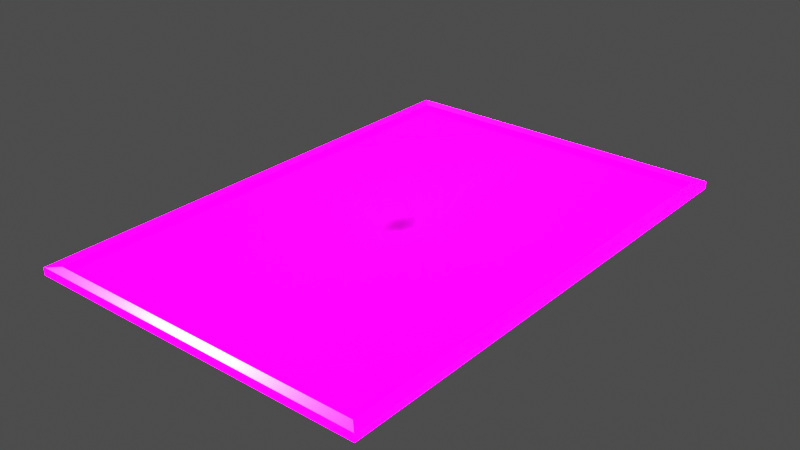 # Source: framed_poster_1K_22d7e92b-63c1-4273-b2a8-c38bf48a9e1d.blend  (saved by Blender 3.6.11; exported with 4.5.12 LTS)
import bpy
from mathutils import Matrix  # noqa: F401  (used for matrix-valued properties, if any)

bpy.ops.wm.read_factory_settings(use_empty=True)
scene = bpy.context.scene
scene.name = 'upload'

# ---- collections
col_framed_poster = bpy.data.collections.new('Framed poster'); scene.collection.children.link(col_framed_poster)

# ---- images (referenced by path relative to the original .blend; pixels are not part of the script)
import os
ASSET_DIR = os.environ.get("B2B_ASSET_DIR", "")  # directory of the original .blend (textures are referenced by path, not embedded)
HERE = os.path.dirname(os.path.abspath(__file__))  # packed textures are extracted next to this script under _unpacked/

def load_image(name, relpath, width, height, colorspace="sRGB"):
    """Load a texture the original file referenced (path relative to the .blend, or extracted next to this script)."""
    p = next((c for c in (os.path.join(HERE, relpath), os.path.join(ASSET_DIR, relpath)) if relpath and os.path.exists(c)), "")
    if p:
        img = bpy.data.images.load(p, check_existing=True)
        img.name = name
    else:  # same state as the original file: an image datablock whose file is absent (Cycles renders it pink)
        img = bpy.data.images.new(name, width, height)
        img.source = "FILE"
        img.filepath = "//" + (relpath or name)
    img.colorspace_settings.name = colorspace
    return img
img_wood028_2k_color_jpg_001 = load_image('Wood028_2K_Color.jpg.001', 'textures_1k/Wood028_2K_Color.jpg', 1024, 1024, 'sRGB')
img_wood028_2k_normal_jpg_001 = load_image('Wood028_2K_Normal.jpg.001', 'textures_1k/Wood028_2K_Normal.jpg', 1024, 1024, 'Non-Color')
img_wood028_2k_roughness_jpg_001 = load_image('Wood028_2K_Roughness.jpg.001', 'textures_1k/Wood028_2K_Roughness.jpg', 1024, 1024, 'Non-Color')
img_wood028_2k_displacement_jpg_001 = load_image('Wood028_2K_Displacement.jpg.001', 'textures_1k/Wood028_2K_Displacement.jpg', 1024, 1024, 'Non-Color')
img_photo_1584448097764_374f81551427_jpg = load_image('photo-1584448097764-374f81551427.jpg', 'textures_1k/photo-1584448097764-374f81551427.jpg', 1024, 1024, 'sRGB')

# ---- materials (node trees are filled in below, after node groups)
mat_dante_wood = bpy.data.materials.new('Dante_wood')
mat_dante_wood.displacement_method = 'BOTH'
mat_dante_wood.use_transparent_shadow = False
mat_dante_wood.roughness = 1.0
mat_poster_bauhaus = bpy.data.materials.new('Poster_bauhaus')
mat_poster_bauhaus.use_transparent_shadow = False

# ---- material node trees
mat_dante_wood.use_nodes = True; mat_dante_wood.node_tree.nodes.clear()
_N = mat_dante_wood.node_tree.nodes; _L = mat_dante_wood.node_tree.links
n0 = _N.new('NodeFrame'); n0.name = 'Frame'; n0.location = (-2250, 30)
n0.label = 'Texture Coordinates'
n0.width = 440
n1 = _N.new('ShaderNodeBsdfPrincipled'); n1.name = 'Principled BSDF'; n1.location = (-130, 0)
n1.distribution = 'GGX'
n1.subsurface_method = 'BURLEY'
n1.inputs[3].default_value = 1.45
n1.inputs[27].default_value = (0.0, 0.0, 0.0, 1.0)
n1.inputs[28].default_value = 1.0
n2 = _N.new('ShaderNodeOutputMaterial'); n2.name = 'Material Output'; n2.location = (210, 0)
n3 = _N.new('ShaderNodeTexCoord'); n3.name = 'Texture Coordinate'; n3.location = (30, -30)
n4 = _N.new('ShaderNodeMapping'); n4.name = 'Mapping'; n4.location = (270, -30)
n4.inputs[2].default_value = (0.0, 0.0, 1.571)
n4.inputs[3].default_value = (2.0, 2.0, 2.0)
n5 = _N.new('ShaderNodeTexImage'); n5.name = 'Image Texture'; n5.location = (-680, 0)
n5.image = img_wood028_2k_color_jpg_001
n6 = _N.new('ShaderNodeTexImage'); n6.name = 'Image Texture.001'; n6.location = (-1740, 0)
n6.image = img_wood028_2k_normal_jpg_001
n7 = _N.new('ShaderNodeTexImage'); n7.name = 'Image Texture.002'; n7.location = (-680, -271)
n7.image = img_wood028_2k_roughness_jpg_001
n8 = _N.new('ShaderNodeTexImage'); n8.name = 'Image Texture.003'; n8.location = (-680, -713)
n8.image = img_wood028_2k_displacement_jpg_001
n9 = _N.new('ShaderNodeNormalMap'); n9.name = 'Normal Map'; n9.location = (-680, -542)
n10 = _N.new('ShaderNodeSeparateColor'); n10.name = 'Separate RGB'; n10.location = (-1400, 0)
n11 = _N.new('ShaderNodeCombineColor'); n11.name = 'Combine RGB'; n11.location = (-920, 0)
n12 = _N.new('ShaderNodeMath'); n12.name = 'Math'; n12.location = (-1160, 0)
n12.operation = 'SUBTRACT'
n12.inputs[0].default_value = 1.0
n12.inputs[2].default_value = 0.0
n13 = _N.new('ShaderNodeDisplacement'); n13.name = 'Displacement'; n13.location = (-340, -591)
n13.inputs[2].default_value = 0.2
n14 = _N.new('ShaderNodeHueSaturation'); n14.name = 'Hue Saturation Value'; n14.location = (-360, -41)
n14.inputs[1].default_value = 1.25
n14.inputs[2].default_value = 15.0
n3.parent = n0
n4.parent = n0
_L.new(n1.outputs[0], n2.inputs[0])
_L.new(n3.outputs[2], n4.inputs[0])
_L.new(n4.outputs[0], n5.inputs[0])
_L.new(n4.outputs[0], n6.inputs[0])
_L.new(n4.outputs[0], n7.inputs[0])
_L.new(n4.outputs[0], n8.inputs[0])
_L.new(n5.outputs[0], n14.inputs[4])
_L.new(n6.outputs[0], n10.inputs[0])
_L.new(n10.outputs[0], n11.inputs[0])
_L.new(n10.outputs[1], n12.inputs[1])
_L.new(n12.outputs[0], n11.inputs[1])
_L.new(n10.outputs[2], n11.inputs[2])
_L.new(n11.outputs[0], n9.inputs[1])
_L.new(n9.outputs[0], n1.inputs[5])
_L.new(n7.outputs[0], n1.inputs[2])
_L.new(n8.outputs[0], n13.inputs[0])
_L.new(n14.outputs[0], n1.inputs[0])
n2.is_active_output = True
mat_poster_bauhaus.use_nodes = True; mat_poster_bauhaus.node_tree.nodes.clear()
_N = mat_poster_bauhaus.node_tree.nodes; _L = mat_poster_bauhaus.node_tree.links
n0 = _N.new('ShaderNodeOutputMaterial'); n0.name = 'Material Output'; n0.location = (300, 300)
n1 = _N.new('ShaderNodeBsdfPrincipled'); n1.name = 'Principled BSDF.001'; n1.location = (-48, 335)
n1.distribution = 'GGX'
n1.subsurface_method = 'BURLEY'
n1.inputs[2].default_value = 0.0
n1.inputs[3].default_value = 1.45
n1.inputs[19].default_value = 0.25
n1.inputs[20].default_value = 0.0
n1.inputs[27].default_value = (0.0, 0.0, 0.0, 1.0)
n1.inputs[28].default_value = 1.0
n2 = _N.new('ShaderNodeTexImage'); n2.name = 'Image Texture'; n2.location = (-614, 353)
n2.image = img_photo_1584448097764_374f81551427_jpg
n2.extension = 'CLIP'
n3 = _N.new('ShaderNodeHueSaturation'); n3.name = 'Hue Saturation Value'; n3.location = (-292, 380)
n3.inputs[1].default_value = 1.1
n3.inputs[2].default_value = 0.9
_L.new(n2.outputs[0], n3.inputs[4])
_L.new(n2.outputs[1], n1.inputs[4])
_L.new(n1.outputs[0], n0.inputs[0])
_L.new(n3.outputs[0], n1.inputs[0])
n0.is_active_output = True

# ---- meshes
me_plane_004 = bpy.data.meshes.new('Plane.004')
me_plane_004.from_pydata([(-0.4322, -0.6489, 0.01), (-0.4322, 0.6489, 0.01), (0.4322, -0.6489, 0.01), (0.4322, 0.6489, 0.01), (-0.4622, 0.6789, -3.489e-08), (0.4622, 0.6789, 1.465e-06), (-0.4334, -0.6501, 0.02), (-0.4322, -0.6489, 0.01875), (-0.4329, -0.6496, 0.01991), (-0.4325, -0.6492, 0.01964), (-0.4323, -0.649, 0.01923), (0.4334, -0.6501, 0.02), (0.4322, -0.6489, 0.01875), (0.4329, -0.6496, 0.01991), (0.4325, -0.6492, 0.01964), (0.4323, -0.649, 0.01923), (-0.4322, 0.6489, 0.01875), (-0.4334, 0.6501, 0.02), (-0.4323, 0.649, 0.01923), (-0.4325, 0.6492, 0.01963), (-0.4329, 0.6496, 0.0199), (0.4334, 0.6501, 0.02), (0.4322, 0.6489, 0.01875), (0.4329, 0.6496, 0.01991), (0.4325, 0.6492, 0.01964), (0.4323, 0.649, 0.01923), (-0.4622, -0.6789, 0.01914), (-0.4613, -0.678, 0.02), (-0.4621, -0.6788, 0.01947), (-0.4619, -0.6786, 0.01975), (-0.4616, -0.6783, 0.01994), (0.4622, -0.6789, 0.01914), (0.4613, -0.678, 0.02), (0.4621, -0.6788, 0.01947), (0.4619, -0.6786, 0.01975), (0.4616, -0.6783, 0.01994), (-0.4613, 0.678, 0.02), (-0.4622, 0.6789, 0.01914), (-0.4616, 0.6783, 0.01993), (-0.4619, 0.6786, 0.01975), (-0.4621, 0.6788, 0.01947), (0.4622, 0.6789, 0.01914), (0.4613, 0.678, 0.02), (0.4621, 0.6788, 0.01947), (0.4619, 0.6786, 0.01975), (0.4616, 0.6783, 0.01994), (-0.4622, -0.678, 9.182e-07), (-0.4622, -0.6789, 0.000888), (-0.4622, -0.6783, 6.844e-05), (-0.4622, -0.6786, 0.0002607), (-0.4622, -0.6788, 0.0005485), (0.4622, -0.6789, 0.0008895), (0.4622, -0.678, 2.418e-06), (0.4622, -0.6788, 0.00055), (0.4622, -0.6786, 0.0002622), (0.4622, -0.6783, 6.994e-05)], [], [(0, 2, 3, 1), (41, 31, 51, 53, 54, 55, 52, 5), (16, 7, 0, 1), (12, 22, 3, 2), (7, 12, 2, 0), (22, 16, 1, 3), (37, 41, 5, 4), (17, 21, 42, 36), (21, 11, 32, 42), (11, 6, 27, 32), (31, 26, 47, 51), (7, 16, 18, 10), (10, 18, 19, 9), (9, 19, 20, 8), (8, 20, 17, 6), (12, 7, 10, 15), (15, 10, 9, 14), (14, 9, 8, 13), (13, 8, 6, 11), (22, 12, 15, 25), (25, 15, 14, 24), (24, 14, 13, 23), (23, 13, 11, 21), (16, 22, 25, 18), (18, 25, 24, 19), (19, 24, 23, 20), (20, 23, 21, 17), (46, 4, 5, 52), (27, 36, 38, 30), (30, 38, 39, 29), (29, 39, 40, 28), (28, 40, 37, 26), (32, 27, 30, 35), (35, 30, 29, 34), (34, 29, 28, 33), (33, 28, 26, 31), (42, 32, 35, 45), (45, 35, 34, 44), (44, 34, 33, 43), (43, 33, 31, 41), (36, 42, 45, 38), (38, 45, 44, 39), (39, 44, 43, 40), (40, 43, 41, 37), (6, 17, 36, 27), (51, 47, 50, 53), (53, 50, 49, 54), (54, 49, 48, 55), (55, 48, 46, 52), (26, 37, 4, 46, 48, 49, 50, 47)])
me_plane_004.polygons.foreach_set('material_index', [1, 0, 0, 0, 0, 0, 0, 0, 0, 0, 0, 0, 0, 0, 0, 0, 0, 0, 0, 0, 0, 0, 0, 0, 0, 0, 0, 0, 0, 0, 0, 0, 0, 0, 0, 0, 0, 0, 0, 0, 0, 0, 0, 0, 0, 0, 0, 0, 0, 0])
_uv = me_plane_004.uv_layers.new(name='UVMap')
_uv.uv.foreach_set('vector', [0.0, 0.0, 1.0, 0.0, 1.0, 1.0, 0.0, 1.0, 0.4962, 0.9735, 0.4962, 0.02652, 0.5301, 0.02648, 0.5307, 0.02653, 0.5313, 0.02666, 0.5316, 0.02686, 0.5318, 0.0271, 0.5318, 0.9735, 0.6208, 0.9525, 0.6208, 0.04739, 0.6519, 0.04729, 0.6519, 0.9524, 0.443, 0.04746, 0.443, 0.9526, 0.4119, 0.9527, 0.4119, 0.04756, 0.3234, 0.2981, 0.3234, 0.9509, 0.301, 0.9509, 0.301, 0.2981, 0.2782, 0.9509, 0.2782, 0.298, 0.3006, 0.298, 0.3006, 0.9508, 0.2225, 0.2754, 0.2225, 0.9735, 0.19, 0.9735, 0.19, 0.2754, 0.2728, 0.2971, 0.2728, 0.9518, 0.2254, 0.9729, 0.2254, 0.276, 0.4494, 0.9535, 0.4494, 0.04657, 0.4932, 0.02712, 0.4932, 0.9729, 0.3287, 0.9518, 0.3287, 0.2971, 0.3761, 0.2761, 0.3761, 0.9729, 0.379, 0.9735, 0.379, 0.2754, 0.4101, 0.2754, 0.4101, 0.9735, 0.6208, 0.04739, 0.6208, 0.9525, 0.6191, 0.9526, 0.6191, 0.04733, 0.6191, 0.04733, 0.6191, 0.9526, 0.6164, 0.9526, 0.6164, 0.0474, 0.6164, 0.0474, 0.6164, 0.9526, 0.6152, 0.9531, 0.6152, 0.04687, 0.6152, 0.04687, 0.6152, 0.9531, 0.6144, 0.9534, 0.6144, 0.04653, 0.3234, 0.9509, 0.3234, 0.2981, 0.3246, 0.298, 0.3246, 0.9509, 0.3246, 0.9509, 0.3246, 0.298, 0.3266, 0.2981, 0.3266, 0.9509, 0.3266, 0.9509, 0.3266, 0.2981, 0.3279, 0.2975, 0.3279, 0.9514, 0.3279, 0.9514, 0.3279, 0.2975, 0.3287, 0.2971, 0.3287, 0.9518, 0.443, 0.9526, 0.443, 0.04746, 0.4447, 0.04739, 0.4447, 0.9527, 0.4447, 0.9527, 0.4447, 0.04739, 0.4475, 0.04745, 0.4475, 0.9526, 0.4475, 0.9526, 0.4475, 0.04745, 0.4487, 0.04691, 0.4487, 0.9531, 0.4487, 0.9531, 0.4487, 0.04691, 0.4494, 0.04657, 0.4494, 0.9535, 0.2782, 0.298, 0.2782, 0.9509, 0.2769, 0.9509, 0.2769, 0.298, 0.2769, 0.298, 0.2769, 0.9509, 0.275, 0.9509, 0.275, 0.298, 0.275, 0.298, 0.275, 0.9509, 0.2736, 0.9514, 0.2736, 0.2975, 0.2736, 0.2975, 0.2736, 0.9514, 0.2728, 0.9518, 0.2728, 0.2971, 1.07, -0.3359, 1.07, 1.337, -0.0698, 1.337, -0.0698, -0.3359, 0.5707, 0.02708, 0.5707, 0.9729, 0.5701, 0.9731, 0.5701, 0.02685, 0.5701, 0.02685, 0.5701, 0.9731, 0.5693, 0.9733, 0.5693, 0.02666, 0.5693, 0.02666, 0.5693, 0.9733, 0.5683, 0.9734, 0.5683, 0.02653, 0.5683, 0.02653, 0.5683, 0.9734, 0.5677, 0.9735, 0.5677, 0.02648, 0.3761, 0.9729, 0.3761, 0.2761, 0.3767, 0.2758, 0.3767, 0.9731, 0.3767, 0.9731, 0.3767, 0.2758, 0.3776, 0.2756, 0.3776, 0.9733, 0.3776, 0.9733, 0.3776, 0.2756, 0.3785, 0.2755, 0.3785, 0.9735, 0.3785, 0.9735, 0.3785, 0.2755, 0.379, 0.2754, 0.379, 0.9735, 0.4932, 0.9729, 0.4932, 0.02712, 0.4937, 0.02689, 0.4937, 0.9731, 0.4937, 0.9731, 0.4937, 0.02689, 0.4946, 0.0267, 0.4946, 0.9733, 0.4946, 0.9733, 0.4946, 0.0267, 0.4956, 0.02657, 0.4956, 0.9735, 0.4956, 0.9735, 0.4956, 0.02657, 0.4962, 0.02652, 0.4962, 0.9735, 0.2254, 0.276, 0.2254, 0.9729, 0.2249, 0.9731, 0.2249, 0.2758, 0.2249, 0.2758, 0.2249, 0.9731, 0.224, 0.9733, 0.224, 0.2756, 0.224, 0.2756, 0.224, 0.9733, 0.2231, 0.9735, 0.2231, 0.2754, 0.2231, 0.2754, 0.2231, 0.9735, 0.2225, 0.9735, 0.2225, 0.2754, 0.6144, 0.04653, 0.6144, 0.9534, 0.5707, 0.9729, 0.5707, 0.02708, 0.4101, 0.9735, 0.4101, 0.2754, 0.4106, 0.2754, 0.4106, 0.9735, 0.4106, 0.9735, 0.4106, 0.2754, 0.4116, 0.2754, 0.4116, 0.9735, -0.0698, -0.337, 1.07, -0.337, 1.07, -0.3363, -0.0698, -0.3363, -0.0698, -0.3363, 1.07, -0.3363, 1.07, -0.3359, -0.0698, -0.3359, 0.5677, 0.02648, 0.5677, 0.9735, 0.5321, 0.9735, 0.5321, 0.02714, 0.5322, 0.0269, 0.5326, 0.0267, 0.5331, 0.02657, 0.5338, 0.02652])
_uv.active_render = True
_uv = me_plane_004.uv_layers.new(name='automap')
_uv.uv.foreach_set('vector', [0.0, 0.0, 0.0, 0.0, 0.0, 0.0, 0.0, 0.0, 0.0, 0.0, 0.0, 0.0, 0.0, 0.0, 0.0, 0.0, 0.0, 0.0, 0.0, 0.0, 0.0, 0.0, 0.0, 0.0, 0.0, 0.0, 0.0, 0.0, 0.0, 0.0, 0.0, 0.0, 0.0, 0.0, 0.0, 0.0, 0.0, 0.0, 0.0, 0.0, 0.0, 0.0, 0.0, 0.0, 0.0, 0.0, 0.0, 0.0, 0.0, 0.0, 0.0, 0.0, 0.0, 0.0, 0.0, 0.0, 0.0, 0.0, 0.0, 0.0, 0.0, 0.0, 0.0, 0.0, 0.0, 0.0, 0.0, 0.0, 0.0, 0.0, 0.0, 0.0, 0.0, 0.0, 0.0, 0.0, 0.0, 0.0, 0.0, 0.0, 0.0, 0.0, 0.0, 0.0, 0.0, 0.0, 0.0, 0.0, 0.0, 0.0, 0.0, 0.0, 0.0, 0.0, 0.0, 0.0, 0.0, 0.0, 0.0, 0.0, 0.0, 0.0, 0.0, 0.0, 0.0, 0.0, 0.0, 0.0, 0.0, 0.0, 0.0, 0.0, 0.0, 0.0, 0.0, 0.0, 0.0, 0.0, 0.0, 0.0, 0.0, 0.0, 0.0, 0.0, 0.0, 0.0, 0.0, 0.0, 0.0, 0.0, 0.0, 0.0, 0.0, 0.0, 0.0, 0.0, 0.0, 0.0, 0.0, 0.0, 0.0, 0.0, 0.0, 0.0, 0.0, 0.0, 0.0, 0.0, 0.0, 0.0, 0.0, 0.0, 0.0, 0.0, 0.0, 0.0, 0.0, 0.0, 0.0, 0.0, 0.0, 0.0, 0.0, 0.0, 0.0, 0.0, 0.0, 0.0, 0.0, 0.0, 0.0, 0.0, 0.0, 0.0, 0.0, 0.0, 0.0, 0.0, 0.0, 0.0, 0.0, 0.0, 0.0, 0.0, 0.0, 0.0, 0.0, 0.0, 0.0, 0.0, 0.0, 0.0, 0.0, 0.0, 0.0, 0.0, 0.0, 0.0, 0.0, 0.0, 0.0, 0.0, 0.0, 0.0, 0.0, 0.0, 0.0, 0.0, 0.0, 0.0, 0.0, 0.0, 0.0, 0.0, 0.0, 0.0, 0.0, 0.0, 0.0, 0.0, 0.0, 0.0, 0.0, 0.0, 0.0, 0.0, 0.0, 0.0, 0.0, 0.0, 0.0, 0.0, 0.0, 0.0, 0.0, 0.0, 0.0, 0.0, 0.0, 0.0, 0.0, 0.0, 0.0, 0.0, 0.0, 0.0, 0.0, 0.0, 0.0, 0.0, 0.0, 0.0, 0.0, 0.0, 0.0, 0.0, 0.0, 0.0, 0.0, 0.0, 0.0, 0.0, 0.0, 0.0, 0.0, 0.0, 0.0, 0.0, 0.0, 0.0, 0.0, 0.0, 0.0, 0.0, 0.0, 0.0, 0.0, 0.0, 0.0, 0.0, 0.0, 0.0, 0.0, 0.0, 0.0, 0.0, 0.0, 0.0, 0.0, 0.0, 0.0, 0.0, 0.0, 0.0, 0.0, 0.0, 0.0, 0.0, 0.0, 0.0, 0.0, 0.0, 0.0, 0.0, 0.0, 0.0, 0.0, 0.0, 0.0, 0.0, 0.0, 0.0, 0.0, 0.0, 0.0, 0.0, 0.0, 0.0, 0.0, 0.0, 0.0, 0.0, 0.0, 0.0, 0.0, 0.0, 0.0, 0.0, 0.0, 0.0, 0.0, 0.0, 0.0, 0.0, 0.0, 0.0, 0.0, 0.0, 0.0, 0.0, 0.0, 0.0, 0.0, 0.0, 0.0, 0.0, 0.0, 0.0, 0.0, 0.0, 0.0, 0.0, 0.0, 0.0, 0.0, 0.0, 0.0, 0.0, 0.0, 0.0, 0.0, 0.0, 0.0, 0.0, 0.0, 0.0, 0.0, 0.0, 0.0, 0.0, 0.0, 0.0, 0.0, 0.0, 0.0, 0.0, 0.0, 0.0, 0.0, 0.0, 0.0, 0.0, 0.0, 0.0, 0.0, 0.0, 0.0, 0.0, 0.0, 0.0, 0.0, 0.0, 0.0, 0.0, 0.0, 0.0, 0.0, 0.0, 0.0, 0.0, 0.0, 0.0, 0.0, 0.0, 0.0, 0.0, 0.0, 0.0, 0.0, 0.0, 0.0, 0.0, 0.0, 0.0, 0.0, 0.0])
me_plane_004.materials.append(mat_dante_wood)
me_plane_004.materials.append(mat_poster_bauhaus)
me_plane_004.use_remesh_fix_poles = True
me_plane_004.use_remesh_preserve_attributes = False
me_plane_004.use_mirror_vertex_groups = False
me_plane_004.update()
me_plane_004.normals_split_custom_set([tuple(v) for v in zip(*[iter([-1.868e-06, 6.43e-07, 1.0, -1.868e-06, 6.43e-07, 1.0, -1.868e-06, 6.43e-07, 1.0, -1.868e-06, 6.43e-07, 1.0, 1.0, 1.013e-07, 1.017e-09, 1.0, 1.013e-07, 1.017e-09, 1.0, 1.013e-07, 1.017e-09, 1.0, 1.013e-07, 1.017e-09, 1.0, 1.013e-07, 1.017e-09, 1.0, 1.013e-07, 1.017e-09, 1.0, 1.013e-07, 1.017e-09, 1.0, 1.013e-07, 1.017e-09, 1.0, 7.462e-09, 6.811e-06, 1.0, 7.462e-09, 6.811e-06, 1.0, 7.462e-09, 6.811e-06, 1.0, 7.462e-09, 6.811e-06, -1.0, -4.472e-08, 0.0, -1.0, -4.472e-08, 0.0, -1.0, -4.472e-08, 0.0, -1.0, -4.472e-08, 0.0, 0.0, 1.0, 0.0, 0.0, 1.0, 0.0, 0.0, 1.0, 0.0, 0.0, 1.0, 0.0, 0.0, -1.0, 0.0, 0.0, -1.0, 0.0, 0.0, -1.0, 0.0, 0.0, -1.0, 0.0, 0.0, 1.0, 0.0, 0.0, 1.0, 0.0, 0.0, 1.0, 0.0, 0.0, 1.0, 0.0, -1.675e-06, 3.581e-12, 1.0, -1.675e-06, 3.581e-12, 1.0, -1.675e-06, 3.581e-12, 1.0, -1.675e-06, 3.581e-12, 1.0, -5.028e-08, 7.181e-07, 1.0, -5.028e-08, 7.181e-07, 1.0, -5.028e-08, 7.181e-07, 1.0, -5.028e-08, 7.181e-07, 1.0, -1.675e-06, -3.581e-12, 1.0, -1.675e-06, -3.581e-12, 1.0, -1.675e-06, -3.581e-12, 1.0, -1.675e-06, -3.581e-12, 1.0, 0.0, -1.0, 0.0, 0.0, -1.0, 0.0, 0.0, -1.0, 0.0, 0.0, -1.0, 0.0, 0.9808, 1.872e-07, 0.1951, 0.9808, 1.872e-07, 0.1951, 0.9808, 1.872e-07, 0.1951, 0.9808, 1.872e-07, 0.1951, 0.8315, 4.572e-07, 0.5556, 0.8315, 4.572e-07, 0.5556, 0.8315, 4.572e-07, 0.5556, 0.8315, 4.572e-07, 0.5556, 0.5556, 6.419e-07, 0.8315, 0.5556, 6.419e-07, 0.8315, 0.5556, 6.419e-07, 0.8315, 0.5556, 6.419e-07, 0.8315, 0.1951, 7.29e-07, 0.9808, 0.1951, 7.29e-07, 0.9808, 0.1951, 7.29e-07, 0.9808, 0.1951, 7.29e-07, 0.9808, -3.381e-07, 0.9808, 0.1951, -3.381e-07, 0.9808, 0.1951, -3.381e-07, 0.9808, 0.1951, -3.381e-07, 0.9808, 0.1951, -9.63e-07, 0.8315, 0.5556, -9.63e-07, 0.8315, 0.5556, -9.63e-07, 0.8315, 0.5556, -9.63e-07, 0.8315, 0.5556, -1.437e-06, 0.5555, 0.8315, -1.437e-06, 0.5555, 0.8315, -1.437e-06, 0.5555, 0.8315, -1.437e-06, 0.5555, 0.8315, -1.694e-06, 0.1951, 0.9808, -1.694e-06, 0.1951, 0.9808, -1.694e-06, 0.1951, 0.9808, -1.694e-06, 0.1951, 0.9808, -0.9808, 9.514e-08, 0.1951, -0.9808, 9.514e-08, 0.1951, -0.9808, 9.514e-08, 0.1951, -0.9808, 9.514e-08, 0.1951, -0.8315, 3.882e-07, 0.5556, -0.8315, 3.882e-07, 0.5556, -0.8315, 3.882e-07, 0.5556, -0.8315, 3.882e-07, 0.5556, -0.5556, 5.844e-07, 0.8315, -0.5556, 5.844e-07, 0.8315, -0.5556, 5.844e-07, 0.8315, -0.5556, 5.844e-07, 0.8315, -0.1951, 7.06e-07, 0.9808, -0.1951, 7.06e-07, 0.9808, -0.1951, 7.06e-07, 0.9808, -0.1951, 7.06e-07, 0.9808, -3.381e-07, -0.9808, 0.1952, -3.381e-07, -0.9808, 0.1952, -3.381e-07, -0.9808, 0.1952, -3.381e-07, -0.9808, 0.1952, -9.63e-07, -0.8315, 0.5556, -9.63e-07, -0.8315, 0.5556, -9.63e-07, -0.8315, 0.5556, -9.63e-07, -0.8315, 0.5556, -1.439e-06, -0.5555, 0.8315, -1.439e-06, -0.5555, 0.8315, -1.439e-06, -0.5555, 0.8315, -1.439e-06, -0.5555, 0.8315, -1.694e-06, -0.1951, 0.9808, -1.694e-06, -0.1951, 0.9808, -1.694e-06, -0.1951, 0.9808, -1.694e-06, -0.1951, 0.9808, 1.623e-06, -7.024e-07, -1.0, 1.623e-06, -7.024e-07, -1.0, 1.623e-06, -7.024e-07, -1.0, 1.623e-06, -7.024e-07, -1.0, -0.1951, 6.801e-07, 0.9808, -0.1951, 6.801e-07, 0.9808, -0.1951, 6.801e-07, 0.9808, -0.1951, 6.801e-07, 0.9808, -0.5556, 5.735e-07, 0.8315, -0.5556, 5.735e-07, 0.8315, -0.5556, 5.735e-07, 0.8315, -0.5556, 5.735e-07, 0.8315, -0.8314, 3.73e-07, 0.5556, -0.8314, 3.73e-07, 0.5556, -0.8314, 3.73e-07, 0.5556, -0.8314, 3.73e-07, 0.5556, -0.9808, 6.309e-08, 0.1951, -0.9808, 6.309e-08, 0.1951, -0.9808, 6.309e-08, 0.1951, -0.9808, 6.309e-08, 0.1951, -1.595e-06, -0.1951, 0.9808, -1.595e-06, -0.1951, 0.9808, -1.595e-06, -0.1951, 0.9808, -1.595e-06, -0.1951, 0.9808, -1.352e-06, -0.5556, 0.8315, -1.352e-06, -0.5556, 0.8315, -1.352e-06, -0.5556, 0.8315, -1.352e-06, -0.5556, 0.8315, -9.027e-07, -0.8314, 0.5557, -9.027e-07, -0.8314, 0.5557, -9.027e-07, -0.8314, 0.5557, -9.027e-07, -0.8314, 0.5557, -3.169e-07, -0.9808, 0.1951, -3.169e-07, -0.9808, 0.1951, -3.169e-07, -0.9808, 0.1951, -3.169e-07, -0.9808, 0.1951, 0.1951, 6.963e-07, 0.9808, 0.1951, 6.963e-07, 0.9808, 0.1951, 6.963e-07, 0.9808, 0.1951, 6.963e-07, 0.9808, 0.5556, 6.057e-07, 0.8315, 0.5556, 6.057e-07, 0.8315, 0.5556, 6.057e-07, 0.8315, 0.5556, 6.057e-07, 0.8315, 0.8314, 4.371e-07, 0.5556, 0.8314, 4.371e-07, 0.5556, 0.8314, 4.371e-07, 0.5556, 0.8314, 4.371e-07, 0.5556, 0.9808, 1.591e-07, 0.1951, 0.9808, 1.591e-07, 0.1951, 0.9808, 1.591e-07, 0.1951, 0.9808, 1.591e-07, 0.1951, -1.595e-06, 0.1951, 0.9808, -1.595e-06, 0.1951, 0.9808, -1.595e-06, 0.1951, 0.9808, -1.595e-06, 0.1951, 0.9808, -1.352e-06, 0.5556, 0.8315, -1.352e-06, 0.5556, 0.8315, -1.352e-06, 0.5556, 0.8315, -1.352e-06, 0.5556, 0.8315, -9.027e-07, 0.8314, 0.5557, -9.027e-07, 0.8314, 0.5557, -9.027e-07, 0.8314, 0.5557, -9.027e-07, 0.8314, 0.5557, -3.169e-07, 0.9808, 0.1949, -3.169e-07, 0.9808, 0.1949, -3.169e-07, 0.9808, 0.1949, -3.169e-07, 0.9808, 0.1949, -1.006e-07, 7.181e-07, 1.0, -1.006e-07, 7.181e-07, 1.0, -1.006e-07, 7.181e-07, 1.0, -1.006e-07, 7.181e-07, 1.0, 3.169e-07, -0.9807, -0.1954, 3.169e-07, -0.9807, -0.1954, 3.169e-07, -0.9807, -0.1954, 3.169e-07, -0.9807, -0.1954, 9.017e-07, -0.8315, -0.5556, 9.017e-07, -0.8315, -0.5556, 9.017e-07, -0.8315, -0.5556, 9.017e-07, -0.8315, -0.5556, 1.35e-06, -0.5556, -0.8315, 1.35e-06, -0.5556, -0.8315, 1.35e-06, -0.5556, -0.8315, 1.35e-06, -0.5556, -0.8315, 1.592e-06, -0.1951, -0.9808, 1.592e-06, -0.1951, -0.9808, 1.592e-06, -0.1951, -0.9808, 1.592e-06, -0.1951, -0.9808, -1.0, -4.648e-08, -1.017e-09, -1.0, -4.648e-08, -1.017e-09, -1.0, -4.648e-08, -1.017e-09, -1.0, -4.648e-08, -1.017e-09, -1.0, -4.648e-08, -1.017e-09, -1.0, -4.648e-08, -1.017e-09, -1.0, -4.648e-08, -1.017e-09, -1.0, -4.648e-08, -1.017e-09])] * 3)])

# ---- objects
ob_framed_poster = bpy.data.objects.new('Framed poster', me_plane_004)

# ---- transforms, parenting, visibility, modifiers, constraints
ob_framed_poster.location = (0.0, 0.0, 0.0)
ob_framed_poster.lineart.crease_threshold = 0.0

# ---- collection membership
scene.collection.objects.link(ob_framed_poster)
col_framed_poster.objects.link(ob_framed_poster)

# ---- scene / render settings (as saved in the file)
scene.frame_start = 1; scene.frame_end = 250; scene.frame_set(1)
scene.render.engine = 'BLENDER_EEVEE_NEXT'
scene.render.image_settings.exr_codec = 'NONE'
scene.render.simplify_subdivision_render = 0
scene.render.simplify_child_particles_render = 0.0
scene.cycles.use_denoising = False
scene.cycles.samples = 128
scene.cycles.sampling_pattern = 'TABULATED_SOBOL'
scene.cycles.use_adaptive_sampling = False
scene.cycles.use_light_tree = False
scene.view_settings.view_transform = 'Raw'
bpy.context.view_layer.update()

# ---- added for rendering (the .blend has no active camera and no usable light): camera, sun + grey world if the file has none
cam_auto = bpy.data.cameras.new('AutoCamera')
cam_auto.lens = 50.0
cam_auto.sensor_width = 36.0
cam_auto.clip_end = 1000.0
ob_auto_camera = bpy.data.objects.new('AutoCamera', cam_auto)
scene.collection.objects.link(ob_auto_camera)
ob_auto_camera.location = (1.51982, -1.82379, 1.22586)
ob_auto_camera.rotation_euler = (1.09748, -7.21219e-08, 0.694738)
scene.camera = ob_auto_camera
light_auto_sun = bpy.data.lights.new('AutoSun', 'SUN')
light_auto_sun.energy = 3.0
light_auto_sun.angle = 0.0523599
ob_auto_sun = bpy.data.objects.new('AutoSun', light_auto_sun)
scene.collection.objects.link(ob_auto_sun)
ob_auto_sun.rotation_euler = (0.872665, 0.174533, 0.523599)
if scene.world is None:
    world_auto = bpy.data.worlds.new('AutoWorld')
    world_auto.color = (0.3, 0.3, 0.3)
    scene.world = world_auto
bpy.context.view_layer.update()
